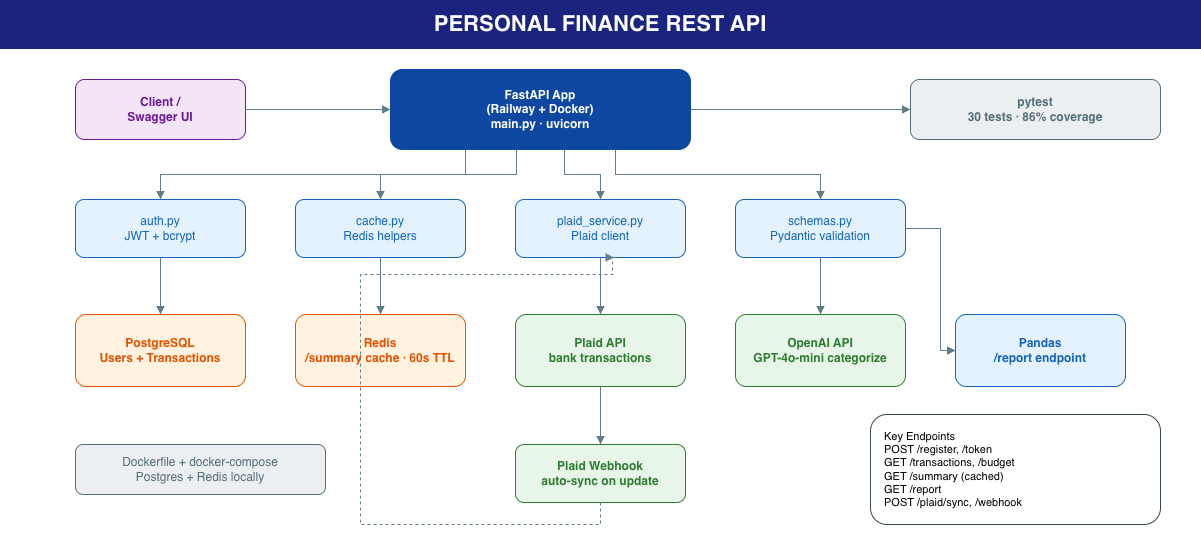

The diagram above was exported from draw.io. Its source (the exported page's mxGraphModel, read from the mxfile embedded in the PNG):
<mxGraphModel dx="1222" dy="824" grid="1" gridSize="10" guides="1" tooltips="1" connect="1" arrows="1" fold="1" page="1" pageScale="1" pageWidth="1280" pageHeight="820" math="0" shadow="0">
  <root>
    <mxCell id="0" />
    <mxCell id="1" parent="0" />
    <mxCell id="title" parent="1" style="rounded=0;whiteSpace=wrap;html=1;fillColor=#1A237E;fontColor=#FFFFFF;fontSize=22;fontStyle=1;strokeColor=#1A237E;" value="PERSONAL FINANCE REST API" vertex="1">
      <mxGeometry height="48" width="1200" x="40" y="16" as="geometry" />
    </mxCell>
    <mxCell id="client" parent="1" style="rounded=1;whiteSpace=wrap;html=1;fillColor=#F3E5F5;strokeColor=#6A1B9A;fontColor=#6A1B9A;fontStyle=1;" value="Client /&lt;br&gt;Swagger UI" vertex="1">
      <mxGeometry height="60" width="170" x="115" y="95" as="geometry" />
    </mxCell>
    <mxCell id="fastapi" parent="1" style="rounded=1;whiteSpace=wrap;html=1;fillColor=#0D47A1;fontColor=#FFFFFF;fontStyle=1;strokeColor=#0D47A1;" value="FastAPI App&lt;br&gt;(Railway + Docker)&lt;br&gt;main.py · uvicorn" vertex="1">
      <mxGeometry height="80" width="300" x="430" y="85" as="geometry" />
    </mxCell>
    <mxCell id="pytest" parent="1" style="rounded=1;whiteSpace=wrap;html=1;fillColor=#ECEFF1;strokeColor=#546E7A;fontColor=#546E7A;fontStyle=1;" value="pytest&lt;br&gt;30 tests · 86% coverage" vertex="1">
      <mxGeometry height="60" width="250" x="950" y="95" as="geometry" />
    </mxCell>
    <mxCell id="auth" parent="1" style="rounded=1;whiteSpace=wrap;html=1;fillColor=#E3F2FD;strokeColor=#1565C0;fontColor=#1565C0;" value="auth.py&lt;br&gt;JWT + bcrypt" vertex="1">
      <mxGeometry height="58" width="170" x="115" y="215" as="geometry" />
    </mxCell>
    <mxCell id="cache" parent="1" style="rounded=1;whiteSpace=wrap;html=1;fillColor=#E3F2FD;strokeColor=#1565C0;fontColor=#1565C0;" value="cache.py&lt;br&gt;Redis helpers" vertex="1">
      <mxGeometry height="58" width="170" x="335" y="215" as="geometry" />
    </mxCell>
    <mxCell id="plaid_svc" parent="1" style="rounded=1;whiteSpace=wrap;html=1;fillColor=#E3F2FD;strokeColor=#1565C0;fontColor=#1565C0;" value="plaid_service.py&lt;br&gt;Plaid client" vertex="1">
      <mxGeometry height="58" width="170" x="555" y="215" as="geometry" />
    </mxCell>
    <mxCell id="schemas" parent="1" style="rounded=1;whiteSpace=wrap;html=1;fillColor=#E3F2FD;strokeColor=#1565C0;fontColor=#1565C0;" value="schemas.py&lt;br&gt;Pydantic validation" vertex="1">
      <mxGeometry height="58" width="170" x="775" y="215" as="geometry" />
    </mxCell>
    <mxCell id="postgres" parent="1" style="rounded=1;whiteSpace=wrap;html=1;fillColor=#FFF3E0;strokeColor=#E65100;fontColor=#E65100;fontStyle=1;" value="PostgreSQL&lt;br&gt;Users + Transactions" vertex="1">
      <mxGeometry height="72" width="170" x="115" y="330" as="geometry" />
    </mxCell>
    <mxCell id="redis" parent="1" style="rounded=1;whiteSpace=wrap;html=1;fillColor=#FFF3E0;strokeColor=#E65100;fontColor=#E65100;fontStyle=1;" value="Redis&lt;br&gt;/summary cache · 60s TTL" vertex="1">
      <mxGeometry height="72" width="170" x="335" y="330" as="geometry" />
    </mxCell>
    <mxCell id="plaid_api" parent="1" style="rounded=1;whiteSpace=wrap;html=1;fillColor=#E8F5E9;strokeColor=#2E7D32;fontColor=#2E7D32;fontStyle=1;" value="Plaid API&lt;br&gt;bank transactions" vertex="1">
      <mxGeometry height="72" width="170" x="555" y="330" as="geometry" />
    </mxCell>
    <mxCell id="openai" parent="1" style="rounded=1;whiteSpace=wrap;html=1;fillColor=#E8F5E9;strokeColor=#2E7D32;fontColor=#2E7D32;fontStyle=1;" value="OpenAI API&lt;br&gt;GPT-4o-mini categorize" vertex="1">
      <mxGeometry height="72" width="170" x="775" y="330" as="geometry" />
    </mxCell>
    <mxCell id="pandas" parent="1" style="rounded=1;whiteSpace=wrap;html=1;fillColor=#E3F2FD;strokeColor=#1565C0;fontColor=#1565C0;fontStyle=1;" value="Pandas&lt;br&gt;/report endpoint" vertex="1">
      <mxGeometry height="72" width="170" x="995" y="330" as="geometry" />
    </mxCell>
    <mxCell id="webhook" parent="1" style="rounded=1;whiteSpace=wrap;html=1;fillColor=#E8F5E9;strokeColor=#2E7D32;fontColor=#2E7D32;fontStyle=1;" value="Plaid Webhook&lt;br&gt;auto-sync on update" vertex="1">
      <mxGeometry height="58" width="170" x="555" y="460" as="geometry" />
    </mxCell>
    <mxCell id="docker" parent="1" style="rounded=1;whiteSpace=wrap;html=1;fillColor=#ECEFF1;strokeColor=#546E7A;fontColor=#546E7A;" value="Dockerfile + docker-compose&lt;br&gt;Postgres + Redis locally" vertex="1">
      <mxGeometry height="50" width="250" x="115" y="460" as="geometry" />
    </mxCell>
    <mxCell id="endpoints" parent="1" style="rounded=1;whiteSpace=wrap;html=1;fillColor=#FFFFFF;strokeColor=#37474F;align=left;spacingLeft=12;fontSize=11;" value="Key Endpoints&lt;br&gt;POST /register, /token&lt;br&gt;GET /transactions, /budget&lt;br&gt;GET /summary (cached)&lt;br&gt;GET /report&lt;br&gt;POST /plaid/sync, /webhook" vertex="1">
      <mxGeometry height="110" width="290" x="910" y="430" as="geometry" />
    </mxCell>
    <mxCell id="e1" edge="1" parent="1" source="client" style="edgeStyle=orthogonalEdgeStyle;rounded=0;orthogonalLoop=1;jettySize=auto;html=1;endArrow=block;strokeColor=#607D8B;exitX=1;exitY=0.5;entryX=0;entryY=0.5;" target="fastapi">
      <mxGeometry relative="1" as="geometry" />
    </mxCell>
    <mxCell id="e2" edge="1" parent="1" source="fastapi" style="edgeStyle=orthogonalEdgeStyle;rounded=0;orthogonalLoop=1;jettySize=auto;html=1;endArrow=block;strokeColor=#607D8B;exitX=1;exitY=0.5;entryX=0;entryY=0.5;" target="pytest">
      <mxGeometry relative="1" as="geometry" />
    </mxCell>
    <mxCell id="e3" edge="1" parent="1" source="fastapi" style="edgeStyle=orthogonalEdgeStyle;rounded=0;orthogonalLoop=1;jettySize=auto;html=1;endArrow=block;strokeColor=#607D8B;exitX=0.25;exitY=1;entryX=0.5;entryY=0;" target="auth">
      <mxGeometry relative="1" as="geometry" />
    </mxCell>
    <mxCell id="e4" edge="1" parent="1" source="fastapi" style="edgeStyle=orthogonalEdgeStyle;rounded=0;orthogonalLoop=1;jettySize=auto;html=1;endArrow=block;strokeColor=#607D8B;exitX=0.42;exitY=1;entryX=0.5;entryY=0;" target="cache">
      <mxGeometry relative="1" as="geometry" />
    </mxCell>
    <mxCell id="e5" edge="1" parent="1" source="fastapi" style="edgeStyle=orthogonalEdgeStyle;rounded=0;orthogonalLoop=1;jettySize=auto;html=1;endArrow=block;strokeColor=#607D8B;exitX=0.58;exitY=1;entryX=0.5;entryY=0;" target="plaid_svc">
      <mxGeometry relative="1" as="geometry" />
    </mxCell>
    <mxCell id="e6" edge="1" parent="1" source="fastapi" style="edgeStyle=orthogonalEdgeStyle;rounded=0;orthogonalLoop=1;jettySize=auto;html=1;endArrow=block;strokeColor=#607D8B;exitX=0.75;exitY=1;entryX=0.5;entryY=0;" target="schemas">
      <mxGeometry relative="1" as="geometry" />
    </mxCell>
    <mxCell id="e7" edge="1" parent="1" source="auth" style="edgeStyle=orthogonalEdgeStyle;rounded=0;orthogonalLoop=1;jettySize=auto;html=1;endArrow=block;strokeColor=#607D8B;exitX=0.5;exitY=1;entryX=0.5;entryY=0;" target="postgres">
      <mxGeometry relative="1" as="geometry" />
    </mxCell>
    <mxCell id="e8" edge="1" parent="1" source="cache" style="edgeStyle=orthogonalEdgeStyle;rounded=0;orthogonalLoop=1;jettySize=auto;html=1;endArrow=block;strokeColor=#607D8B;exitX=0.5;exitY=1;entryX=0.5;entryY=0;" target="redis">
      <mxGeometry relative="1" as="geometry" />
    </mxCell>
    <mxCell id="e9" edge="1" parent="1" source="plaid_svc" style="edgeStyle=orthogonalEdgeStyle;rounded=0;orthogonalLoop=1;jettySize=auto;html=1;endArrow=block;strokeColor=#607D8B;exitX=0.5;exitY=1;entryX=0.5;entryY=0;" target="plaid_api">
      <mxGeometry relative="1" as="geometry" />
    </mxCell>
    <mxCell id="e10" edge="1" parent="1" source="schemas" style="edgeStyle=orthogonalEdgeStyle;rounded=0;orthogonalLoop=1;jettySize=auto;html=1;endArrow=block;strokeColor=#607D8B;exitX=0.5;exitY=1;entryX=0.5;entryY=0;" target="openai">
      <mxGeometry relative="1" as="geometry" />
    </mxCell>
    <mxCell id="e11" edge="1" parent="1" source="schemas" style="edgeStyle=orthogonalEdgeStyle;rounded=0;orthogonalLoop=1;jettySize=auto;html=1;endArrow=block;strokeColor=#607D8B;exitX=1;exitY=0.5;entryX=0;entryY=0.5;" target="pandas">
      <mxGeometry relative="1" as="geometry">
        <Array as="points">
          <mxPoint x="980" y="244" />
          <mxPoint x="980" y="366" />
        </Array>
      </mxGeometry>
    </mxCell>
    <mxCell id="e12" edge="1" parent="1" source="plaid_api" style="edgeStyle=orthogonalEdgeStyle;rounded=0;orthogonalLoop=1;jettySize=auto;html=1;endArrow=block;strokeColor=#607D8B;exitX=0.5;exitY=1;entryX=0.5;entryY=0;" target="webhook">
      <mxGeometry relative="1" as="geometry" />
    </mxCell>
    <mxCell id="e13" edge="1" parent="1" source="webhook" style="edgeStyle=orthogonalEdgeStyle;rounded=0;orthogonalLoop=1;jettySize=auto;html=1;endArrow=block;strokeColor=#607D8B;dashed=1;exitX=0.5;exitY=1;entryX=0.58;entryY=1;" target="plaid_svc">
      <mxGeometry relative="1" as="geometry">
        <Array as="points">
          <mxPoint x="640" y="540" />
          <mxPoint x="400" y="540" />
          <mxPoint x="400" y="290" />
          <mxPoint x="652" y="290" />
        </Array>
      </mxGeometry>
    </mxCell>
  </root>
</mxGraphModel>